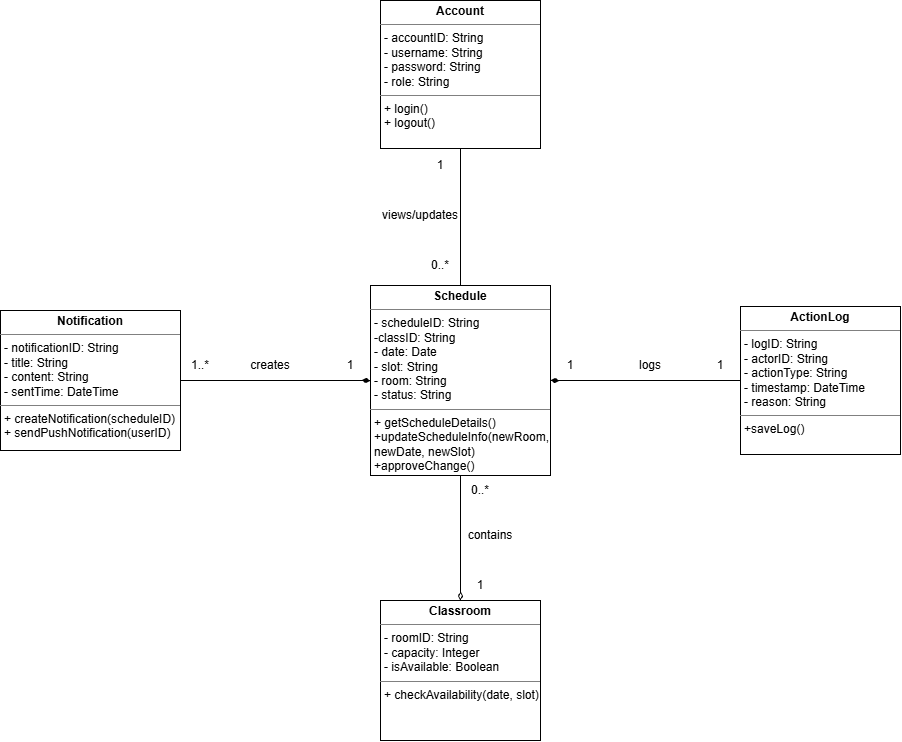

The diagram above was exported from draw.io. Its source (the exported page's mxGraphModel, read from the mxfile embedded in the PNG):
<mxGraphModel dx="1248" dy="776" grid="1" gridSize="10" guides="1" tooltips="1" connect="1" arrows="1" fold="1" page="1" pageScale="1" pageWidth="850" pageHeight="1100" math="0" shadow="0">
  <root>
    <mxCell id="0" />
    <mxCell id="1" parent="0" />
    <mxCell id="lOQQvcwxrevl2PqB2t7_-1" edge="1" parent="1" source="lOQQvcwxrevl2PqB2t7_-2" style="edgeStyle=orthogonalEdgeStyle;rounded=0;orthogonalLoop=1;jettySize=auto;html=1;exitX=0.5;exitY=1;exitDx=0;exitDy=0;entryX=0.5;entryY=0;entryDx=0;entryDy=0;endArrow=none;endFill=0;" target="lOQQvcwxrevl2PqB2t7_-7">
      <mxGeometry relative="1" as="geometry" />
    </mxCell>
    <mxCell id="lOQQvcwxrevl2PqB2t7_-2" parent="1" style="verticalAlign=top;align=left;overflow=fill;html=1;whiteSpace=wrap;" value="&lt;p style=&quot;margin:0px;margin-top:4px;text-align:center;&quot;&gt;&lt;b&gt;Account&lt;/b&gt;&lt;/p&gt;&lt;hr size=&quot;1&quot; style=&quot;border-style:solid;&quot;&gt;&lt;p style=&quot;margin:0px;margin-left:4px;&quot;&gt;- accountID: String&lt;br&gt;- username: String&lt;/p&gt;&lt;p style=&quot;margin:0px;margin-left:4px;&quot;&gt;- password: String&lt;/p&gt;&lt;p style=&quot;margin:0px;margin-left:4px;&quot;&gt;- role: String&lt;/p&gt;&lt;hr size=&quot;1&quot; style=&quot;border-style:solid;&quot;&gt;&lt;p style=&quot;margin:0px;margin-left:4px;&quot;&gt;+ login()&lt;/p&gt;&lt;p style=&quot;margin:0px;margin-left:4px;&quot;&gt;+ logout()&lt;/p&gt;" vertex="1">
      <mxGeometry height="148" width="160" x="720" y="170" as="geometry" />
    </mxCell>
    <mxCell id="lOQQvcwxrevl2PqB2t7_-3" edge="1" parent="1" source="lOQQvcwxrevl2PqB2t7_-4" style="edgeStyle=orthogonalEdgeStyle;rounded=0;orthogonalLoop=1;jettySize=auto;html=1;exitX=0;exitY=0.5;exitDx=0;exitDy=0;entryX=1;entryY=0.5;entryDx=0;entryDy=0;endArrow=diamondThin;endFill=1;" target="lOQQvcwxrevl2PqB2t7_-7">
      <mxGeometry relative="1" as="geometry" />
    </mxCell>
    <mxCell id="lOQQvcwxrevl2PqB2t7_-4" parent="1" style="verticalAlign=top;align=left;overflow=fill;html=1;whiteSpace=wrap;" value="&lt;p style=&quot;margin:0px;margin-top:4px;text-align:center;&quot;&gt;&lt;b&gt;ActionLog&lt;/b&gt;&lt;/p&gt;&lt;hr size=&quot;1&quot; style=&quot;border-style:solid;&quot;&gt;&lt;p style=&quot;margin:0px;margin-left:4px;&quot;&gt;- logID: String&lt;br&gt;- actorID: String&lt;/p&gt;&lt;p style=&quot;margin:0px;margin-left:4px;&quot;&gt;- actionType: String&lt;/p&gt;&lt;p style=&quot;margin:0px;margin-left:4px;&quot;&gt;- timestamp: DateTime&lt;/p&gt;&lt;p style=&quot;margin:0px;margin-left:4px;&quot;&gt;- reason: String&lt;/p&gt;&lt;hr size=&quot;1&quot; style=&quot;border-style:solid;&quot;&gt;&lt;p style=&quot;margin:0px;margin-left:4px;&quot;&gt;+&lt;span style=&quot;background-color: transparent; color: light-dark(rgb(0, 0, 0), rgb(255, 255, 255));&quot;&gt;saveLog()&lt;/span&gt;&lt;br&gt;&lt;/p&gt;" vertex="1">
      <mxGeometry height="148" width="160" x="1080" y="476" as="geometry" />
    </mxCell>
    <mxCell id="lOQQvcwxrevl2PqB2t7_-5" parent="1" style="verticalAlign=top;align=left;overflow=fill;html=1;whiteSpace=wrap;" value="&lt;p style=&quot;margin:0px;margin-top:4px;text-align:center;&quot;&gt;&lt;b&gt;Classroom&lt;/b&gt;&lt;/p&gt;&lt;hr size=&quot;1&quot; style=&quot;border-style:solid;&quot;&gt;&lt;p style=&quot;margin:0px;margin-left:4px;&quot;&gt;- roomID: String&lt;br&gt;- capacity: Integer&amp;nbsp;&lt;/p&gt;&lt;p style=&quot;margin:0px;margin-left:4px;&quot;&gt;- isAvailable: Boolean&lt;/p&gt;&lt;hr size=&quot;1&quot; style=&quot;border-style:solid;&quot;&gt;&lt;p style=&quot;margin:0px;margin-left:4px;&quot;&gt;+&amp;nbsp;&lt;span style=&quot;background-color: transparent; color: light-dark(rgb(0, 0, 0), rgb(255, 255, 255));&quot;&gt;checkAvailability(date, slot)&lt;/span&gt;&lt;/p&gt;" vertex="1">
      <mxGeometry height="140" width="160" x="720" y="770" as="geometry" />
    </mxCell>
    <mxCell id="lOQQvcwxrevl2PqB2t7_-6" edge="1" parent="1" source="lOQQvcwxrevl2PqB2t7_-7" style="edgeStyle=orthogonalEdgeStyle;rounded=0;orthogonalLoop=1;jettySize=auto;html=1;exitX=0.5;exitY=1;exitDx=0;exitDy=0;entryX=0.5;entryY=0;entryDx=0;entryDy=0;endArrow=diamondThin;endFill=0;" target="lOQQvcwxrevl2PqB2t7_-5">
      <mxGeometry relative="1" as="geometry" />
    </mxCell>
    <mxCell id="lOQQvcwxrevl2PqB2t7_-7" parent="1" style="verticalAlign=top;align=left;overflow=fill;html=1;whiteSpace=wrap;" value="&lt;p style=&quot;margin:0px;margin-top:4px;text-align:center;&quot;&gt;&lt;b&gt;Schedule&lt;/b&gt;&lt;/p&gt;&lt;hr size=&quot;1&quot; style=&quot;border-style:solid;&quot;&gt;&lt;p style=&quot;margin:0px;margin-left:4px;&quot;&gt;- scheduleID: String&lt;/p&gt;&lt;p style=&quot;margin:0px;margin-left:4px;&quot;&gt;-classID: String&lt;/p&gt;&lt;p style=&quot;margin:0px;margin-left:4px;&quot;&gt;- date: Date&lt;/p&gt;&lt;p style=&quot;margin:0px;margin-left:4px;&quot;&gt;- slot: String&lt;/p&gt;&lt;p style=&quot;margin:0px;margin-left:4px;&quot;&gt;- room: String&lt;/p&gt;&lt;p style=&quot;margin:0px;margin-left:4px;&quot;&gt;- status: String&lt;/p&gt;&lt;hr size=&quot;1&quot; style=&quot;border-style:solid;&quot;&gt;&lt;p style=&quot;margin:0px;margin-left:4px;&quot;&gt;+ getScheduleDetails()&lt;br&gt;&lt;/p&gt;&lt;p style=&quot;margin:0px;margin-left:4px;&quot;&gt;+updateScheduleInfo(newRoom, newDate, newSlot)&lt;/p&gt;&lt;p style=&quot;margin:0px;margin-left:4px;&quot;&gt;+approveChange()&lt;/p&gt;" vertex="1">
      <mxGeometry height="190" width="180" x="710" y="455" as="geometry" />
    </mxCell>
    <mxCell id="lOQQvcwxrevl2PqB2t7_-8" edge="1" parent="1" source="lOQQvcwxrevl2PqB2t7_-9" style="edgeStyle=orthogonalEdgeStyle;rounded=0;orthogonalLoop=1;jettySize=auto;html=1;exitX=1;exitY=0.5;exitDx=0;exitDy=0;entryX=0;entryY=0.5;entryDx=0;entryDy=0;endArrow=diamondThin;endFill=1;" target="lOQQvcwxrevl2PqB2t7_-7">
      <mxGeometry relative="1" as="geometry" />
    </mxCell>
    <mxCell id="lOQQvcwxrevl2PqB2t7_-9" parent="1" style="verticalAlign=top;align=left;overflow=fill;html=1;whiteSpace=wrap;" value="&lt;p style=&quot;margin:0px;margin-top:4px;text-align:center;&quot;&gt;&lt;b&gt;Notification&lt;/b&gt;&lt;/p&gt;&lt;hr size=&quot;1&quot; style=&quot;border-style:solid;&quot;&gt;&lt;p style=&quot;margin:0px;margin-left:4px;&quot;&gt;- notificationID: String&lt;/p&gt;&lt;p style=&quot;margin:0px;margin-left:4px;&quot;&gt;- title: String&lt;/p&gt;&lt;p style=&quot;margin:0px;margin-left:4px;&quot;&gt;- content: String&lt;/p&gt;&lt;p style=&quot;margin:0px;margin-left:4px;&quot;&gt;&lt;span style=&quot;background-color: transparent;&quot;&gt;- sentTime: DateTime&lt;/span&gt;&lt;/p&gt;&lt;hr size=&quot;1&quot; style=&quot;border-style:solid;&quot;&gt;&lt;p style=&quot;margin:0px;margin-left:4px;&quot;&gt;+ createNotification(scheduleID)&lt;/p&gt;&lt;p style=&quot;margin:0px;margin-left:4px;&quot;&gt;+ sendPushNotification(userID)&lt;/p&gt;" vertex="1">
      <mxGeometry height="140" width="180" x="340" y="480" as="geometry" />
    </mxCell>
    <mxCell id="lOQQvcwxrevl2PqB2t7_-10" parent="1" style="text;html=1;whiteSpace=wrap;strokeColor=none;fillColor=none;align=center;verticalAlign=middle;rounded=0;" value="views/updates" vertex="1">
      <mxGeometry height="30" width="60" x="730" y="370" as="geometry" />
    </mxCell>
    <mxCell id="lOQQvcwxrevl2PqB2t7_-11" parent="1" style="text;html=1;whiteSpace=wrap;strokeColor=none;fillColor=none;align=center;verticalAlign=middle;rounded=0;" value="1" vertex="1">
      <mxGeometry height="30" width="60" x="750" y="320" as="geometry" />
    </mxCell>
    <mxCell id="lOQQvcwxrevl2PqB2t7_-12" parent="1" style="text;html=1;whiteSpace=wrap;strokeColor=none;fillColor=none;align=center;verticalAlign=middle;rounded=0;" value="0..*" vertex="1">
      <mxGeometry height="30" width="60" x="750" y="420" as="geometry" />
    </mxCell>
    <mxCell id="lOQQvcwxrevl2PqB2t7_-13" parent="1" style="text;html=1;whiteSpace=wrap;strokeColor=none;fillColor=none;align=center;verticalAlign=middle;rounded=0;" value="1" vertex="1">
      <mxGeometry height="30" width="60" x="660" y="520" as="geometry" />
    </mxCell>
    <mxCell id="lOQQvcwxrevl2PqB2t7_-14" parent="1" style="text;html=1;whiteSpace=wrap;strokeColor=none;fillColor=none;align=center;verticalAlign=middle;rounded=0;" value="1..*" vertex="1">
      <mxGeometry height="30" width="60" x="510" y="520" as="geometry" />
    </mxCell>
    <mxCell id="lOQQvcwxrevl2PqB2t7_-15" parent="1" style="text;html=1;whiteSpace=wrap;strokeColor=none;fillColor=none;align=center;verticalAlign=middle;rounded=0;" value="1" vertex="1">
      <mxGeometry height="30" width="60" x="880" y="520" as="geometry" />
    </mxCell>
    <mxCell id="lOQQvcwxrevl2PqB2t7_-16" parent="1" style="text;html=1;whiteSpace=wrap;strokeColor=none;fillColor=none;align=center;verticalAlign=middle;rounded=0;" value="1" vertex="1">
      <mxGeometry height="30" width="60" x="1030" y="520" as="geometry" />
    </mxCell>
    <mxCell id="lOQQvcwxrevl2PqB2t7_-17" parent="1" style="text;html=1;whiteSpace=wrap;strokeColor=none;fillColor=none;align=center;verticalAlign=middle;rounded=0;" value="1" vertex="1">
      <mxGeometry height="30" width="60" x="790" y="740" as="geometry" />
    </mxCell>
    <mxCell id="lOQQvcwxrevl2PqB2t7_-18" parent="1" style="text;html=1;whiteSpace=wrap;strokeColor=none;fillColor=none;align=center;verticalAlign=middle;rounded=0;" value="0..*" vertex="1">
      <mxGeometry height="30" width="60" x="790" y="645" as="geometry" />
    </mxCell>
    <mxCell id="lOQQvcwxrevl2PqB2t7_-19" parent="1" style="text;html=1;whiteSpace=wrap;strokeColor=none;fillColor=none;align=center;verticalAlign=middle;rounded=0;" value="contains" vertex="1">
      <mxGeometry height="30" width="60" x="800" y="690" as="geometry" />
    </mxCell>
    <mxCell id="lOQQvcwxrevl2PqB2t7_-20" parent="1" style="text;html=1;whiteSpace=wrap;strokeColor=none;fillColor=none;align=center;verticalAlign=middle;rounded=0;" value="creates" vertex="1">
      <mxGeometry height="30" width="60" x="580" y="520" as="geometry" />
    </mxCell>
    <mxCell id="lOQQvcwxrevl2PqB2t7_-21" parent="1" style="text;html=1;whiteSpace=wrap;strokeColor=none;fillColor=none;align=center;verticalAlign=middle;rounded=0;" value="logs" vertex="1">
      <mxGeometry height="30" width="60" x="960" y="520" as="geometry" />
    </mxCell>
  </root>
</mxGraphModel>